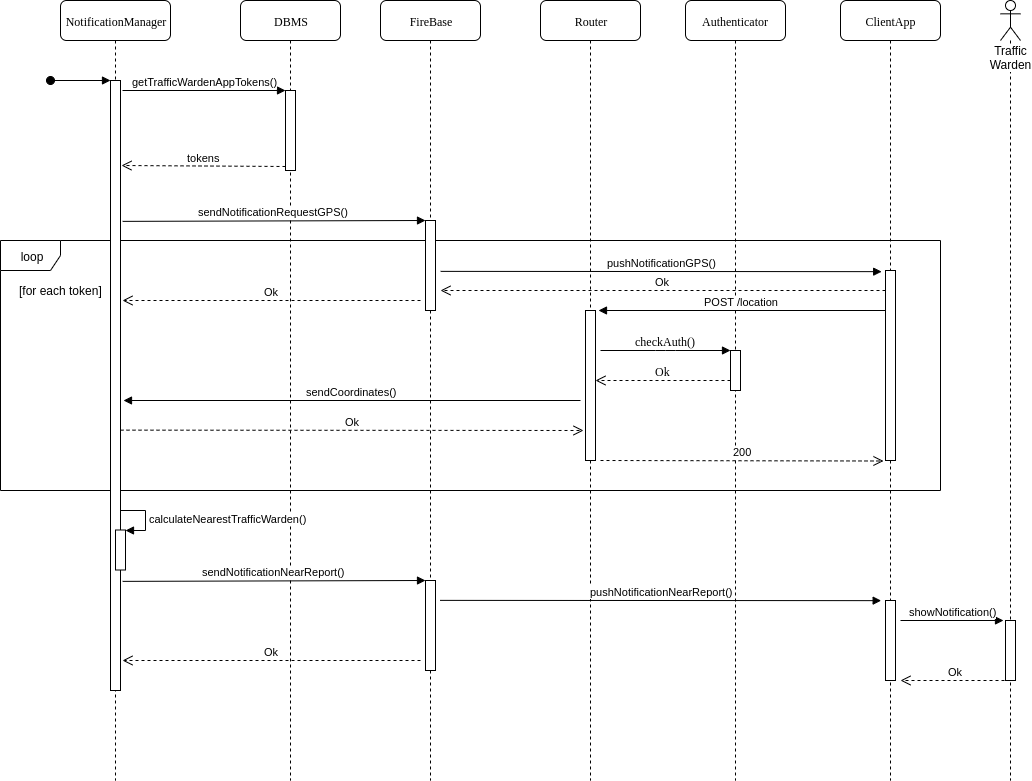

The diagram above was exported from draw.io. Its source (the exported page's mxGraphModel, read from the mxfile embedded in the PNG):
<mxGraphModel dx="1408" dy="1575" grid="1" gridSize="10" guides="1" tooltips="1" connect="1" arrows="1" fold="1" page="1" pageScale="1" pageWidth="1100" pageHeight="850" background="#ffffff" math="0" shadow="0">
  <root>
    <mxCell id="0" />
    <mxCell id="1" parent="0" />
    <mxCell id="7baba1c4bc27f4b0-6" value="DBMS" style="shape=umlLifeline;perimeter=lifelinePerimeter;whiteSpace=wrap;html=1;container=1;collapsible=0;recursiveResize=0;outlineConnect=0;rounded=1;shadow=0;comic=0;labelBackgroundColor=none;strokeWidth=1;fontFamily=Verdana;fontSize=12;align=center;" parent="1" vertex="1">
      <mxGeometry x="350" y="-100" width="100" height="780" as="geometry" />
    </mxCell>
    <mxCell id="PaUAcgjKIEdoaMpbXS8q-10" value="" style="html=1;points=[];perimeter=orthogonalPerimeter;" parent="7baba1c4bc27f4b0-6" vertex="1">
      <mxGeometry x="45" y="90" width="10" height="80" as="geometry" />
    </mxCell>
    <mxCell id="PaUAcgjKIEdoaMpbXS8q-26" value="loop" style="shape=umlFrame;whiteSpace=wrap;html=1;" parent="1" vertex="1">
      <mxGeometry x="110" y="140" width="940" height="250" as="geometry" />
    </mxCell>
    <mxCell id="7baba1c4bc27f4b0-2" value="NotificationManager" style="shape=umlLifeline;perimeter=lifelinePerimeter;whiteSpace=wrap;html=1;container=1;collapsible=0;recursiveResize=0;outlineConnect=0;rounded=1;shadow=0;comic=0;labelBackgroundColor=none;strokeWidth=1;fontFamily=Verdana;fontSize=12;align=center;" parent="1" vertex="1">
      <mxGeometry x="170" y="-100" width="110" height="780" as="geometry" />
    </mxCell>
    <mxCell id="PaUAcgjKIEdoaMpbXS8q-1" value="" style="html=1;points=[];perimeter=orthogonalPerimeter;" parent="7baba1c4bc27f4b0-2" vertex="1">
      <mxGeometry x="50" y="80" width="10" height="610" as="geometry" />
    </mxCell>
    <mxCell id="PaUAcgjKIEdoaMpbXS8q-2" value="" style="html=1;verticalAlign=bottom;startArrow=oval;endArrow=block;startSize=8;" parent="7baba1c4bc27f4b0-2" target="PaUAcgjKIEdoaMpbXS8q-1" edge="1">
      <mxGeometry relative="1" as="geometry">
        <mxPoint x="-10" y="80" as="sourcePoint" />
      </mxGeometry>
    </mxCell>
    <mxCell id="PaUAcgjKIEdoaMpbXS8q-28" value="" style="html=1;points=[];perimeter=orthogonalPerimeter;" parent="7baba1c4bc27f4b0-2" vertex="1">
      <mxGeometry x="55" y="529.5" width="10" height="40" as="geometry" />
    </mxCell>
    <mxCell id="PaUAcgjKIEdoaMpbXS8q-29" value="calculateNearestTrafficWarden()" style="edgeStyle=orthogonalEdgeStyle;html=1;align=left;spacingLeft=2;endArrow=block;rounded=0;entryX=1;entryY=0;" parent="7baba1c4bc27f4b0-2" target="PaUAcgjKIEdoaMpbXS8q-28" edge="1">
      <mxGeometry relative="1" as="geometry">
        <mxPoint x="60" y="509.5" as="sourcePoint" />
        <Array as="points">
          <mxPoint x="85" y="509.5" />
        </Array>
      </mxGeometry>
    </mxCell>
    <mxCell id="7baba1c4bc27f4b0-3" value="FireBase" style="shape=umlLifeline;perimeter=lifelinePerimeter;whiteSpace=wrap;html=1;container=1;collapsible=0;recursiveResize=0;outlineConnect=0;rounded=1;shadow=0;comic=0;labelBackgroundColor=none;strokeWidth=1;fontFamily=Verdana;fontSize=12;align=center;" parent="1" vertex="1">
      <mxGeometry x="490" y="-100" width="100" height="780" as="geometry" />
    </mxCell>
    <mxCell id="PaUAcgjKIEdoaMpbXS8q-3" value="" style="html=1;points=[];perimeter=orthogonalPerimeter;" parent="7baba1c4bc27f4b0-3" vertex="1">
      <mxGeometry x="45" y="220" width="10" height="90" as="geometry" />
    </mxCell>
    <mxCell id="PaUAcgjKIEdoaMpbXS8q-30" value="" style="html=1;points=[];perimeter=orthogonalPerimeter;" parent="7baba1c4bc27f4b0-3" vertex="1">
      <mxGeometry x="45" y="580" width="10" height="90" as="geometry" />
    </mxCell>
    <mxCell id="PaUAcgjKIEdoaMpbXS8q-32" value="Ok" style="html=1;verticalAlign=bottom;endArrow=open;dashed=1;endSize=8;" parent="7baba1c4bc27f4b0-3" edge="1">
      <mxGeometry relative="1" as="geometry">
        <mxPoint x="-258" y="660" as="targetPoint" />
        <mxPoint x="40" y="660" as="sourcePoint" />
      </mxGeometry>
    </mxCell>
    <mxCell id="PaUAcgjKIEdoaMpbXS8q-31" value="sendNotificationNearReport()" style="html=1;verticalAlign=bottom;endArrow=block;entryX=0;entryY=0;exitX=1.214;exitY=0.067;exitDx=0;exitDy=0;exitPerimeter=0;" parent="7baba1c4bc27f4b0-3" target="PaUAcgjKIEdoaMpbXS8q-30" edge="1">
      <mxGeometry relative="1" as="geometry">
        <mxPoint x="-257.8600000000001" y="580.8700000000001" as="sourcePoint" />
      </mxGeometry>
    </mxCell>
    <mxCell id="7baba1c4bc27f4b0-4" value="ClientApp" style="shape=umlLifeline;perimeter=lifelinePerimeter;whiteSpace=wrap;html=1;container=1;collapsible=0;recursiveResize=0;outlineConnect=0;rounded=1;shadow=0;comic=0;labelBackgroundColor=none;strokeWidth=1;fontFamily=Verdana;fontSize=12;align=center;" parent="1" vertex="1">
      <mxGeometry x="950" y="-100" width="100" height="780" as="geometry" />
    </mxCell>
    <mxCell id="PaUAcgjKIEdoaMpbXS8q-6" value="" style="html=1;points=[];perimeter=orthogonalPerimeter;" parent="7baba1c4bc27f4b0-4" vertex="1">
      <mxGeometry x="45" y="270" width="10" height="190" as="geometry" />
    </mxCell>
    <mxCell id="PaUAcgjKIEdoaMpbXS8q-36" value="" style="html=1;points=[];perimeter=orthogonalPerimeter;" parent="7baba1c4bc27f4b0-4" vertex="1">
      <mxGeometry x="45" y="600" width="10" height="80" as="geometry" />
    </mxCell>
    <mxCell id="7baba1c4bc27f4b0-5" value="Router" style="shape=umlLifeline;perimeter=lifelinePerimeter;whiteSpace=wrap;html=1;container=1;collapsible=0;recursiveResize=0;outlineConnect=0;rounded=1;shadow=0;comic=0;labelBackgroundColor=none;strokeWidth=1;fontFamily=Verdana;fontSize=12;align=center;" parent="1" vertex="1">
      <mxGeometry x="650" y="-100" width="100" height="780" as="geometry" />
    </mxCell>
    <mxCell id="PaUAcgjKIEdoaMpbXS8q-13" value="" style="html=1;points=[];perimeter=orthogonalPerimeter;" parent="7baba1c4bc27f4b0-5" vertex="1">
      <mxGeometry x="45" y="310" width="10" height="150" as="geometry" />
    </mxCell>
    <mxCell id="7baba1c4bc27f4b0-7" value="Authenticator" style="shape=umlLifeline;perimeter=lifelinePerimeter;whiteSpace=wrap;html=1;container=1;collapsible=0;recursiveResize=0;outlineConnect=0;rounded=1;shadow=0;comic=0;labelBackgroundColor=none;strokeWidth=1;fontFamily=Verdana;fontSize=12;align=center;" parent="1" vertex="1">
      <mxGeometry x="795" y="-100" width="100" height="780" as="geometry" />
    </mxCell>
    <mxCell id="PaUAcgjKIEdoaMpbXS8q-16" value="" style="html=1;points=[];perimeter=orthogonalPerimeter;rounded=0;shadow=0;comic=0;labelBackgroundColor=none;strokeWidth=1;fontFamily=Verdana;fontSize=12;align=center;" parent="7baba1c4bc27f4b0-7" vertex="1">
      <mxGeometry x="45" y="350" width="10" height="40" as="geometry" />
    </mxCell>
    <mxCell id="PaUAcgjKIEdoaMpbXS8q-17" value="checkAuth()" style="html=1;verticalAlign=bottom;endArrow=block;entryX=0;entryY=0;labelBackgroundColor=none;fontFamily=Verdana;fontSize=12;edgeStyle=elbowEdgeStyle;elbow=vertical;" parent="7baba1c4bc27f4b0-7" target="PaUAcgjKIEdoaMpbXS8q-16" edge="1">
      <mxGeometry relative="1" as="geometry">
        <mxPoint x="-85" y="350" as="sourcePoint" />
      </mxGeometry>
    </mxCell>
    <mxCell id="PaUAcgjKIEdoaMpbXS8q-18" value="Ok" style="html=1;verticalAlign=bottom;endArrow=open;dashed=1;endSize=8;labelBackgroundColor=none;fontFamily=Verdana;fontSize=12;edgeStyle=elbowEdgeStyle;elbow=vertical;" parent="7baba1c4bc27f4b0-7" source="PaUAcgjKIEdoaMpbXS8q-16" edge="1">
      <mxGeometry relative="1" as="geometry">
        <mxPoint x="-90" y="380" as="targetPoint" />
        <Array as="points">
          <mxPoint x="-10" y="380" />
          <mxPoint x="20" y="380" />
        </Array>
      </mxGeometry>
    </mxCell>
    <mxCell id="PaUAcgjKIEdoaMpbXS8q-4" value="sendNotificationRequestGPS()" style="html=1;verticalAlign=bottom;endArrow=block;entryX=0;entryY=0;exitX=1.214;exitY=0.067;exitDx=0;exitDy=0;exitPerimeter=0;" parent="1" target="PaUAcgjKIEdoaMpbXS8q-3" edge="1">
      <mxGeometry relative="1" as="geometry">
        <mxPoint x="232.13999999999987" y="120.87000000000012" as="sourcePoint" />
      </mxGeometry>
    </mxCell>
    <mxCell id="PaUAcgjKIEdoaMpbXS8q-5" value="Ok" style="html=1;verticalAlign=bottom;endArrow=open;dashed=1;endSize=8;" parent="1" edge="1">
      <mxGeometry relative="1" as="geometry">
        <mxPoint x="232" y="200" as="targetPoint" />
        <mxPoint x="530" y="200" as="sourcePoint" />
      </mxGeometry>
    </mxCell>
    <mxCell id="PaUAcgjKIEdoaMpbXS8q-7" value="pushNotificationGPS()" style="html=1;verticalAlign=bottom;endArrow=block;exitX=1.214;exitY=0.067;exitDx=0;exitDy=0;exitPerimeter=0;entryX=-0.383;entryY=0.006;entryDx=0;entryDy=0;entryPerimeter=0;" parent="1" target="PaUAcgjKIEdoaMpbXS8q-6" edge="1">
      <mxGeometry relative="1" as="geometry">
        <mxPoint x="550.1399999999999" y="170.87000000000012" as="sourcePoint" />
        <mxPoint x="686.5" y="170" as="targetPoint" />
      </mxGeometry>
    </mxCell>
    <mxCell id="PaUAcgjKIEdoaMpbXS8q-8" value="Ok" style="html=1;verticalAlign=bottom;endArrow=open;dashed=1;endSize=8;" parent="1" edge="1">
      <mxGeometry relative="1" as="geometry">
        <mxPoint x="550" y="190" as="targetPoint" />
        <mxPoint x="995" y="190" as="sourcePoint" />
      </mxGeometry>
    </mxCell>
    <mxCell id="PaUAcgjKIEdoaMpbXS8q-11" value="getTrafficWardenAppTokens()" style="html=1;verticalAlign=bottom;endArrow=block;entryX=0;entryY=0;" parent="1" target="PaUAcgjKIEdoaMpbXS8q-10" edge="1">
      <mxGeometry relative="1" as="geometry">
        <mxPoint x="232" y="-10" as="sourcePoint" />
      </mxGeometry>
    </mxCell>
    <mxCell id="PaUAcgjKIEdoaMpbXS8q-12" value="tokens" style="html=1;verticalAlign=bottom;endArrow=open;dashed=1;endSize=8;exitX=0;exitY=0.95;" parent="1" source="PaUAcgjKIEdoaMpbXS8q-10" edge="1">
      <mxGeometry relative="1" as="geometry">
        <mxPoint x="231" y="65" as="targetPoint" />
      </mxGeometry>
    </mxCell>
    <mxCell id="PaUAcgjKIEdoaMpbXS8q-14" value="POST /location" style="html=1;verticalAlign=bottom;endArrow=block;entryX=1.3;entryY=0;entryDx=0;entryDy=0;entryPerimeter=0;" parent="1" source="PaUAcgjKIEdoaMpbXS8q-6" target="PaUAcgjKIEdoaMpbXS8q-13" edge="1">
      <mxGeometry relative="1" as="geometry">
        <mxPoint x="735" y="200" as="sourcePoint" />
      </mxGeometry>
    </mxCell>
    <mxCell id="PaUAcgjKIEdoaMpbXS8q-19" value="sendCoordinates()" style="html=1;verticalAlign=bottom;endArrow=block;" parent="1" edge="1">
      <mxGeometry relative="1" as="geometry">
        <mxPoint x="690" y="300" as="sourcePoint" />
        <mxPoint x="233" y="300" as="targetPoint" />
      </mxGeometry>
    </mxCell>
    <mxCell id="PaUAcgjKIEdoaMpbXS8q-20" value="Ok" style="html=1;verticalAlign=bottom;endArrow=open;dashed=1;endSize=8;exitX=1;exitY=0.524;exitDx=0;exitDy=0;exitPerimeter=0;" parent="1" edge="1">
      <mxGeometry relative="1" as="geometry">
        <mxPoint x="693" y="330" as="targetPoint" />
        <mxPoint x="230" y="329.6399999999999" as="sourcePoint" />
      </mxGeometry>
    </mxCell>
    <mxCell id="PaUAcgjKIEdoaMpbXS8q-25" value="200" style="html=1;verticalAlign=bottom;endArrow=open;dashed=1;endSize=8;" parent="1" edge="1">
      <mxGeometry relative="1" as="geometry">
        <mxPoint x="993" y="360.4999999999998" as="targetPoint" />
        <mxPoint x="710" y="360" as="sourcePoint" />
      </mxGeometry>
    </mxCell>
    <mxCell id="PaUAcgjKIEdoaMpbXS8q-27" value="[for each token]" style="text;html=1;align=center;verticalAlign=middle;resizable=0;points=[];;autosize=1;" parent="1" vertex="1">
      <mxGeometry x="120" y="180" width="100" height="20" as="geometry" />
    </mxCell>
    <mxCell id="PaUAcgjKIEdoaMpbXS8q-38" value="Traffic Warden" style="shape=umlLifeline;participant=umlActor;perimeter=lifelinePerimeter;whiteSpace=wrap;html=1;container=1;collapsible=0;recursiveResize=0;verticalAlign=top;spacingTop=36;labelBackgroundColor=#ffffff;outlineConnect=0;" parent="1" vertex="1">
      <mxGeometry x="1110" y="-100" width="20" height="780" as="geometry" />
    </mxCell>
    <mxCell id="PaUAcgjKIEdoaMpbXS8q-41" value="" style="html=1;points=[];perimeter=orthogonalPerimeter;" parent="PaUAcgjKIEdoaMpbXS8q-38" vertex="1">
      <mxGeometry x="5" y="620" width="10" height="60" as="geometry" />
    </mxCell>
    <mxCell id="PaUAcgjKIEdoaMpbXS8q-40" value="pushNotificationNearReport()" style="html=1;verticalAlign=bottom;endArrow=block;exitX=1.214;exitY=0.067;exitDx=0;exitDy=0;exitPerimeter=0;entryX=-0.383;entryY=0.006;entryDx=0;entryDy=0;entryPerimeter=0;" parent="1" edge="1">
      <mxGeometry relative="1" as="geometry">
        <mxPoint x="549.6399999999996" y="499.8700000000001" as="sourcePoint" />
        <mxPoint x="990.6700000000001" y="500.1399999999999" as="targetPoint" />
      </mxGeometry>
    </mxCell>
    <mxCell id="PaUAcgjKIEdoaMpbXS8q-42" value="showNotification()" style="html=1;verticalAlign=bottom;endArrow=block;entryX=0;entryY=0;" parent="1" edge="1">
      <mxGeometry relative="1" as="geometry">
        <mxPoint x="1010" y="520" as="sourcePoint" />
        <mxPoint x="1113" y="520" as="targetPoint" />
      </mxGeometry>
    </mxCell>
    <mxCell id="PaUAcgjKIEdoaMpbXS8q-43" value="Ok" style="html=1;verticalAlign=bottom;endArrow=open;dashed=1;endSize=8;" parent="1" edge="1">
      <mxGeometry relative="1" as="geometry">
        <mxPoint x="1010" y="580" as="targetPoint" />
        <mxPoint x="1120" y="579.9999999999998" as="sourcePoint" />
      </mxGeometry>
    </mxCell>
  </root>
</mxGraphModel>